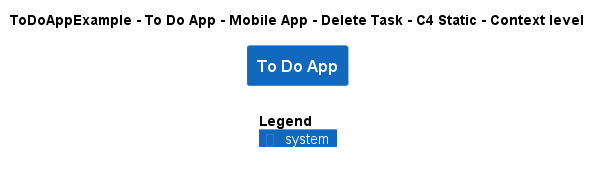

The diagram above was rendered by PlantUML. Its source (embedded in the PNG):
@startuml
!include ..\..\..\..\..\..\..\.c4s\C4_Context.puml

AddElementTag("c4interflow:lifecycle:new", $bgColor=green, $fontColor=#ffffff, $borderColor=green, $shadowing="False")
AddElementTag("c4interflow:lifecycle:changed", $bgColor=orange, $fontColor=#ffffff, $borderColor=orange, $shadowing="False")
AddElementTag("c4interflow:lifecycle:removed", $bgColor=red, $fontColor=#ffffff, $borderColor=red, $shadowing="False")

AddRelTag("c4interflow:lifecycle:new", $textColor=green, $lineColor=green)
AddRelTag("c4interflow:lifecycle:changed", $textColor=orange, $lineColor=orange)
AddRelTag("c4interflow:lifecycle:removed", $textColor=red, $lineColor=red)

SHOW_PERSON_PORTRAIT()
LAYOUT_TOP_DOWN()

skinparam linetype polyline

title ToDoAppExample - To Do App - Mobile App - Delete Task - C4 Static - Context level

System(ToDoAppExample.SoftwareSystems.ToDoApp, "To Do App", "")



SHOW_LEGEND()
@enduml